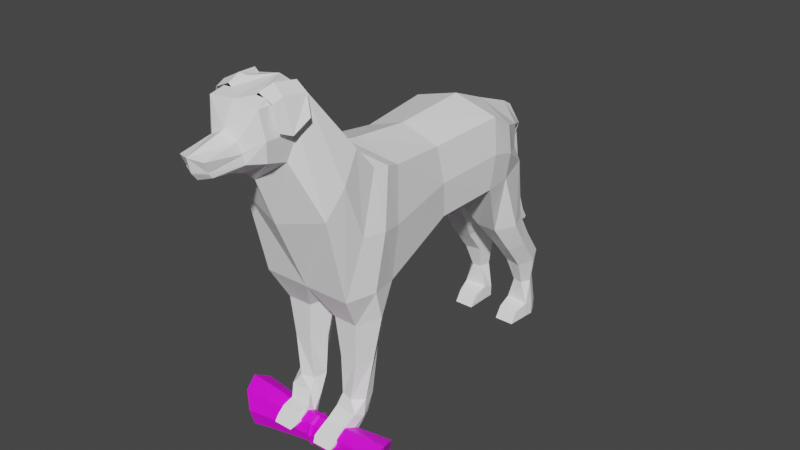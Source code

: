# Source: Dog.blend  (saved by Blender 3.4.6; exported with 4.5.12 LTS)
import bpy
from mathutils import Matrix  # noqa: F401  (used for matrix-valued properties, if any)

bpy.ops.wm.read_factory_settings(use_empty=True)
scene = bpy.context.scene
scene.name = 'Scene'

# ---- collections
col_collection = bpy.data.collections.new('Collection'); scene.collection.children.link(col_collection)

# ---- images (referenced by path relative to the original .blend; pixels are not part of the script)
import os
ASSET_DIR = os.environ.get("B2B_ASSET_DIR", "")  # directory of the original .blend (textures are referenced by path, not embedded)
HERE = os.path.dirname(os.path.abspath(__file__))  # packed textures are extracted next to this script under _unpacked/

def load_image(name, relpath, width, height, colorspace="sRGB"):
    """Load a texture the original file referenced (path relative to the .blend, or extracted next to this script)."""
    p = next((c for c in (os.path.join(HERE, relpath), os.path.join(ASSET_DIR, relpath)) if relpath and os.path.exists(c)), "")
    if p:
        img = bpy.data.images.load(p, check_existing=True)
        img.name = name
    else:  # same state as the original file: an image datablock whose file is absent (Cycles renders it pink)
        img = bpy.data.images.new(name, width, height)
        img.source = "FILE"
        img.filepath = "//" + (relpath or name)
    img.colorspace_settings.name = colorspace
    return img
img_imphenziapalette01_png = load_image('ImphenziaPalette01.png', 'ImphenziaPalette01.png', 1024, 1024, 'sRGB')

# ---- materials (node trees are filled in below, after node groups)
mat_material_001 = bpy.data.materials.new('Material.001')
mat_material_001.use_transparent_shadow = False
mat_material = bpy.data.materials.new('Material')
mat_material.use_transparent_shadow = False

# ---- node groups
ng_auto_smooth = bpy.data.node_groups.new('Auto Smooth', 'GeometryNodeTree')
_s = ng_auto_smooth.interface.new_socket(name='Geometry', in_out='OUTPUT', socket_type='NodeSocketGeometry')
_s = ng_auto_smooth.interface.new_socket(name='Geometry', in_out='INPUT', socket_type='NodeSocketGeometry')
_s = ng_auto_smooth.interface.new_socket(name='Angle', in_out='INPUT', socket_type='NodeSocketFloat')
_s.subtype = 'ANGLE'
_s.min_value = 0.0
_s.max_value = 3.142
ng_auto_smooth.is_modifier = True
_N = ng_auto_smooth.nodes; _L = ng_auto_smooth.links
n0 = _N.new('NodeGroupOutput'); n0.name = 'Group Output'; n0.location = (480, -100)
n1 = _N.new('NodeGroupInput'); n1.name = 'Group Input'; n1.location = (-420, -300)
n2 = _N.new('NodeGroupInput'); n2.name = 'Group Input.001'; n2.location = (-60, -100)
n3 = _N.new('GeometryNodeSetShadeSmooth'); n3.name = 'Set Shade Smooth'; n3.location = (120, -100)
n3.domain = 'EDGE'
n4 = _N.new('GeometryNodeSetShadeSmooth'); n4.name = 'Set Shade Smooth.001'; n4.location = (300, -100)
n5 = _N.new('GeometryNodeInputMeshEdgeAngle'); n5.name = 'Edge Angle'; n5.location = (-420, -220)
n6 = _N.new('GeometryNodeInputEdgeSmooth'); n6.name = 'Is Edge Smooth'; n6.location = (-60, -160)
n7 = _N.new('GeometryNodeInputShadeSmooth'); n7.name = 'Is Face Smooth'; n7.location = (-240, -340)
n8 = _N.new('FunctionNodeBooleanMath'); n8.name = 'Boolean Math'; n8.location = (-60, -220)
n9 = _N.new('FunctionNodeCompare'); n9.name = 'Compare'; n9.location = (-240, -180)
n9.operation = 'LESS_EQUAL'
_L.new(n5.outputs[0], n9.inputs[0])
_L.new(n4.outputs[0], n0.inputs[0])
_L.new(n1.outputs[1], n9.inputs[1])
_L.new(n9.outputs[0], n8.inputs[0])
_L.new(n7.outputs[0], n8.inputs[1])
_L.new(n2.outputs[0], n3.inputs[0])
_L.new(n6.outputs[0], n3.inputs[1])
_L.new(n3.outputs[0], n4.inputs[0])
_L.new(n8.outputs[0], n3.inputs[2])
n0.is_active_output = True

# ---- material node trees
mat_material_001.use_nodes = True; mat_material_001.node_tree.nodes.clear()
_N = mat_material_001.node_tree.nodes; _L = mat_material_001.node_tree.links
n0 = _N.new('ShaderNodeBsdfPrincipled'); n0.name = 'Principled BSDF'; n0.location = (10, 300)
n0.distribution = 'GGX'
n0.subsurface_method = 'RANDOM_WALK_SKIN'
n0.inputs[0].default_value = (1.0, 1.0, 1.0, 1.0)
n0.inputs[3].default_value = 1.45
n0.inputs[27].default_value = (0.0, 0.0, 0.0, 1.0)
n0.inputs[28].default_value = 1.0
n1 = _N.new('ShaderNodeOutputMaterial'); n1.name = 'Material Output'; n1.location = (300, 300)
_L.new(n0.outputs[0], n1.inputs[0])
n1.is_active_output = True
mat_material.use_nodes = True; mat_material.node_tree.nodes.clear()
_N = mat_material.node_tree.nodes; _L = mat_material.node_tree.links
n0 = _N.new('ShaderNodeBsdfPrincipled'); n0.name = 'Principled BSDF'; n0.location = (10, 300)
n0.distribution = 'GGX'
n0.subsurface_method = 'RANDOM_WALK_SKIN'
n0.inputs[3].default_value = 1.45
n0.inputs[27].default_value = (0.0, 0.0, 0.0, 1.0)
n0.inputs[28].default_value = 1.0
n1 = _N.new('ShaderNodeOutputMaterial'); n1.name = 'Material Output'; n1.location = (300, 300)
n2 = _N.new('ShaderNodeTexImage'); n2.name = 'Image Texture'; n2.location = (-405, 153)
n2.image = img_imphenziapalette01_png
n2.interpolation = 'Closest'
_L.new(n0.outputs[0], n1.inputs[0])
_L.new(n2.outputs[0], n0.inputs[0])
n1.is_active_output = True

# ---- world
world_world = bpy.data.worlds.new('World'); scene.world = world_world
world_world.use_nodes = True; world_world.node_tree.nodes.clear()
_N = world_world.node_tree.nodes; _L = world_world.node_tree.links
n0 = _N.new('ShaderNodeOutputWorld'); n0.name = 'World Output'; n0.location = (300, 300)
n1 = _N.new('ShaderNodeBackground'); n1.name = 'Background'; n1.location = (10, 300)
n1.inputs[0].default_value = (0.05088, 0.05088, 0.05088, 1.0)
_L.new(n1.outputs[0], n0.inputs[0])
n0.is_active_output = True
world_world.color = (0.05088, 0.05088, 0.05088)
world_world.use_sun_shadow = False
world_world.sun_shadow_jitter_overblur = 0.0

# ---- meshes
me_cube_002 = bpy.data.meshes.new('Cube.002')
me_cube_002.from_pydata([(0.4272, -0.4802, 1.423), (0.4272, -0.408, 2.426), (0.4272, 0.8582, 1.746), (0.4272, 0.8976, 2.425), (0.0, 0.8582, 1.599), (0.0, 0.8976, 2.544), (0.0, -0.4802, 1.276), (0.0, -0.408, 2.544), (0.368, 0.2756, 1.695), (0.368, 0.1654, 2.374), (0.0, 0.1654, 2.492), (0.0, 0.2756, 1.548), (0.2855, 1.526, 1.768), (0.2942, 1.412, 2.17), (0.0, 1.673, 1.621), (0.0, 1.648, 2.253), (0.4272, -1.038, 1.454), (0.4272, -0.6841, 2.493), (0.0, -1.038, 1.454), (0.0, -0.6841, 2.611), (0.4272, -1.23, 2.232), (0.4272, -0.8783, 2.716), (0.0, -1.335, 2.126), (0.0, -0.8783, 2.845), (0.2638, -1.434, 2.748), (0.1559, -1.26, 3.273), (0.0, -1.511, 2.559), (-0.0002705, -1.211, 3.295), (0.1507, -0.4808, 1.219), (0.3767, -0.4852, 1.218), (0.1428, -0.8656, 1.147), (0.3688, -0.8701, 1.146), (0.23, -0.6146, 0.382), (0.3514, -0.6503, 0.382), (0.1681, -0.825, 0.3821), (0.2895, -0.8607, 0.3821), (0.1345, -0.8407, 0.0418), (0.3205, -0.8407, 0.0418), (0.1186, -0.9537, 0.1818), (0.3205, -0.9537, 0.1818), (0.3387, -0.8455, 0.7671), (0.3413, -0.569, 0.7971), (0.1808, -0.5675, 0.7973), (0.1781, -0.844, 0.7673), (0.1541, -0.7311, 0.2288), (0.1541, -0.8931, 0.2782), (0.3625, -0.8931, 0.2782), (0.3625, -0.7311, 0.2288), (0.1345, -1.17, 0.04104), (0.3205, -1.17, 0.04104), (0.1345, -1.059, 0.1542), (0.3205, -1.059, 0.1542), (0.0, -0.5432, 2.566), (0.4555, -0.5554, 2.476), (0.4973, -0.7587, 1.453), (0.0, -0.7587, 1.377), (0.4858, -0.6799, 1.182), (0.03373, -0.6709, 1.183), (0.3812, -0.7734, 0.382), (0.1383, -0.7019, 0.3821), (0.333, -0.8999, 0.09455), (0.1079, -0.8999, 0.09455), (0.09917, -0.705, 0.7824), (0.4203, -0.708, 0.782), (0.3942, -0.8127, 0.2396), (0.1045, -0.8127, 0.2396), (0.333, -1.122, 0.08), (0.1079, -1.122, 0.08), (0.0, 1.273, 2.393), (0.0, 1.261, 1.61), (0.408, 1.143, 2.274), (0.408, 1.131, 1.757), (0.3184, 1.559, 0.6461), (0.1662, 1.578, 0.6525), (0.3524, 1.809, 0.7316), (0.2002, 1.827, 0.738), (0.1071, 1.712, 0.6984), (0.4115, 1.675, 0.6857), (0.3696, 1.652, 0.1854), (0.143, 1.666, 0.1854), (0.3327, 1.847, 0.147), (0.2124, 1.861, 0.147), (0.1387, 1.771, 0.147), (0.3794, 1.742, 0.147), (0.1673, 1.751, 0.4214), (0.2036, 1.667, 0.407), (0.223, 1.824, 0.4339), (0.2956, 1.656, 0.4051), (0.3512, 1.729, 0.4176), (0.3149, 1.813, 0.432), (0.2856, 1.168, 1.171), (0.4201, 1.321, 1.204), (0.3437, 1.509, 1.22), (0.0, 1.385, 1.172), (0.07479, 1.201, 1.155), (0.1329, 1.54, 1.204), (0.319, 1.37, 0.8883), (0.09637, 1.53, 0.939), (0.1951, 1.65, 0.9915), (0.4178, 1.487, 0.9408), (0.3558, 1.627, 0.9924), (0.1583, 1.391, 0.8874), (0.3696, 1.652, 0.0418), (0.143, 1.666, 0.0418), (0.3327, 1.847, 0.0418), (0.2124, 1.861, 0.0418), (0.1387, 1.771, 0.0418), (0.3794, 1.742, 0.0418), (0.3442, 1.522, 0.1405), (0.1539, 1.522, 0.1405), (0.3442, 1.45, 0.03261), (0.1539, 1.45, 0.03261), (0.263, -1.623, 2.798), (0.2082, -1.557, 3.249), (0.0, -1.606, 2.649), (0.0003159, -1.671, 3.233), (0.1685, -1.74, 2.802), (0.1295, -1.768, 2.971), (0.0, -1.734, 2.689), (0.0, -1.772, 3.035), (0.1177, -1.999, 2.779), (0.123, -2.069, 2.917), (0.0, -2.036, 2.744), (0.0, -2.116, 2.936), (0.4642, 0.8779, 2.086), (0.4642, -0.4441, 1.925), (0.4642, -1.054, 2.474), (0.4049, 0.2205, 2.035), (0.291, 1.42, 1.946), (0.0, 1.666, 1.931), (0.4642, -0.8613, 1.973), (0.3007, -1.343, 2.972), (0.5133, -0.6571, 1.964), (0.4449, 1.137, 2.016), (0.2857, -1.642, 2.975), (0.1612, -1.752, 2.887), (0.1098, -2.031, 2.825), (0.0, -2.087, 2.815), (0.2799, -1.252, 3.254), (0.2442, -1.661, 3.204), (0.1256, -1.408, 3.3), (0.1258, -1.561, 3.257), (0.3692, -1.463, 2.984), (0.3311, -1.564, 3.025), (0.3937, -1.309, 3.081), (0.2968, -1.475, 3.258), (0.1706, -1.441, 3.325), (0.283, -1.567, 3.225), (0.1498, -1.566, 3.283), (0.2113, -1.251, 3.306), (0.3311, -1.273, 3.245), (0.1117, -1.733, 2.871), (0.113, -2.031, 2.82), (0.1571, -1.75, 2.881), (0.0, -1.783, 2.859), (0.0, -2.083, 2.806), (0.0, 1.748, 2.193), (0.1245, 1.727, 2.04), (0.06683, 1.658, 1.897), (0.0, 1.654, 1.888), (0.0, 1.997, 1.051), (0.06133, 1.975, 1.024), (0.06149, 1.905, 0.9399), (0.0, 1.901, 0.9345), (0.06561, 1.896, 1.227), (0.0, 1.935, 1.255), (0.0, 1.767, 1.136), (0.06584, 1.775, 1.141), (0.0, 1.791, 2.101), (0.06672, 1.683, 1.803), (0.06648, 1.782, 1.923), (0.0, 1.677, 1.796), (0.0, 2.059, 0.9248), (0.05055, 2.052, 0.9167), (0.0506, 2.031, 0.8915), (0.0, 2.03, 0.8899)], [], [(100, 99, 77, 74), (127, 9, 1, 125), (11, 8, 0, 6), (53, 52, 19, 17), (9, 10, 7, 1), (3, 5, 10, 9), (4, 2, 8, 11), (124, 3, 9, 127), (15, 13, 157, 156), (68, 70, 13, 15), (54, 16, 31, 56), (18, 16, 20, 22), (133, 71, 12, 128), (132, 53, 17, 130), (21, 23, 27, 138), (17, 19, 23, 21), (130, 17, 21, 126), (150, 145, 142, 144), (22, 20, 24, 26), (126, 21, 138, 131), (63, 40, 35, 58), (55, 6, 28, 57), (16, 18, 30, 31), (6, 0, 29, 28), (65, 44, 36, 61), (42, 41, 33, 32), (62, 42, 32, 59), (40, 43, 34, 35), (60, 39, 51, 66), (46, 45, 38, 39), (64, 46, 39, 60), (44, 47, 37, 36), (31, 30, 43, 40), (57, 28, 42, 62), (28, 29, 41, 42), (56, 31, 40, 63), (32, 33, 47, 44), (58, 35, 46, 64), (35, 34, 45, 46), (59, 32, 44, 65), (67, 66, 51, 50), (36, 37, 49, 48), (61, 36, 48, 67), (39, 38, 50, 51), (38, 61, 67, 50), (48, 49, 66, 67), (34, 59, 65, 45), (33, 58, 64, 47), (29, 56, 63, 41), (30, 57, 62, 43), (47, 64, 60, 37), (37, 60, 66, 49), (43, 62, 59, 34), (45, 65, 61, 38), (18, 55, 57, 30), (41, 63, 58, 33), (125, 1, 53, 132), (0, 54, 56, 29), (1, 7, 52, 53), (124, 2, 71, 133), (5, 3, 70, 68), (99, 96, 72, 77), (84, 86, 81, 82), (85, 84, 82, 79), (101, 97, 76, 73), (96, 101, 73, 72), (97, 98, 75, 76), (98, 100, 74, 75), (102, 78, 108, 110), (82, 81, 105, 106), (87, 85, 79, 78), (88, 87, 78, 83), (89, 88, 83, 80), (86, 89, 80, 81), (75, 74, 89, 86), (74, 77, 88, 89), (77, 72, 87, 88), (72, 73, 85, 87), (73, 76, 84, 85), (76, 75, 86, 84), (14, 12, 92, 95), (69, 14, 95, 93), (2, 4, 94, 90), (4, 69, 93, 94), (71, 2, 90, 91), (12, 71, 91, 92), (95, 92, 100, 98), (93, 95, 98, 97), (90, 94, 101, 96), (94, 93, 97, 101), (91, 90, 96, 99), (92, 91, 99, 100), (106, 105, 104, 107), (103, 106, 107, 102), (83, 78, 102, 107), (80, 83, 107, 104), (81, 80, 104, 105), (79, 82, 106, 103), (108, 109, 111, 110), (78, 79, 109, 108), (79, 103, 111, 109), (103, 102, 110, 111), (139, 115, 119, 117), (131, 138, 139, 134), (26, 24, 112, 114), (117, 119, 123, 121), (134, 139, 117, 135), (114, 112, 116, 118), (136, 121, 123, 137), (135, 117, 121, 136), (118, 116, 120, 122), (116, 153, 152, 120), (120, 152, 155, 122), (112, 134, 135, 153, 116), (24, 131, 134, 112), (3, 124, 133, 70), (0, 125, 132, 54), (20, 126, 131, 24), (16, 130, 126, 20), (54, 132, 130, 16), (70, 133, 128, 13), (14, 129, 128, 12), (2, 124, 127, 8), (8, 127, 125, 0), (140, 25, 138, 27), (113, 141, 115, 139), (141, 140, 27, 115), (25, 113, 139, 138), (140, 141, 148, 146), (25, 140, 146, 149), (146, 148, 147, 145), (149, 146, 145, 150), (145, 147, 143, 142), (152, 153, 151), (151, 153, 135, 136), (155, 152, 151, 154), (154, 151, 136, 137), (165, 164, 161, 160), (13, 128, 158, 157), (128, 129, 159, 158), (162, 163, 175, 174), (167, 166, 163, 162), (164, 167, 162, 161), (170, 169, 167, 164), (169, 171, 166, 167), (168, 170, 164, 165), (156, 157, 170, 168), (158, 159, 171, 169), (157, 158, 169, 170), (175, 172, 173, 174), (161, 162, 174, 173), (160, 161, 173, 172)])
_uv = me_cube_002.uv_layers.new(name='UVMap')
_uv.uv.foreach_set('vector', [0.375, 0.5, 0.375, 0.5, 0.375, 0.5, 0.375, 0.5, 0.5, 0.625, 0.625, 0.625, 0.625, 0.75, 0.5, 0.75, 0.25, 0.625, 0.375, 0.625, 0.375, 0.75, 0.25, 0.75, 0.625, 0.75, 0.75, 0.75, 0.75, 0.75, 0.625, 0.75, 0.625, 0.625, 0.75, 0.625, 0.75, 0.75, 0.625, 0.75, 0.625, 0.5, 0.75, 0.5, 0.75, 0.625, 0.625, 0.625, 0.25, 0.5, 0.375, 0.5, 0.375, 0.625, 0.25, 0.625, 0.5, 0.5, 0.625, 0.5, 0.625, 0.625, 0.5, 0.625, 0.625, 0.375, 0.625, 0.5, 0.625, 0.5, 0.625, 0.375, 0.6875, 0.4375, 0.625, 0.5, 0.625, 0.5, 0.625, 0.375, 0.375, 0.75, 0.375, 0.75, 0.375, 0.75, 0.375, 0.75, 0.25, 0.75, 0.375, 0.75, 0.375, 0.75, 0.25, 0.75, 0.5, 0.5, 0.375, 0.5, 0.375, 0.5, 0.5, 0.5, 0.5, 0.75, 0.625, 0.75, 0.625, 0.75, 0.5, 0.75, 0.625, 0.75, 0.75, 0.75, 0.75, 0.75, 0.625, 0.75, 0.625, 0.75, 0.75, 0.75, 0.75, 0.75, 0.625, 0.75, 0.5, 0.75, 0.625, 0.75, 0.625, 0.75, 0.5, 0.75, 0.6564, 0.75, 0.7185, 0.75, 0.7185, 0.75, 0.6564, 0.75, 0.25, 0.75, 0.375, 0.75, 0.375, 0.75, 0.25, 0.75, 0.5, 0.75, 0.625, 0.75, 0.625, 0.75, 0.5, 0.75, 0.375, 0.75, 0.375, 0.75, 0.375, 0.75, 0.375, 0.75, 0.0, 0.0, 0.0, 0.0, 0.0, 0.0, 0.0, 0.0, 0.375, 0.75, 0.25, 0.75, 0.25, 0.75, 0.375, 0.75, 0.25, 0.75, 0.375, 0.75, 0.375, 0.75, 0.25, 0.75, 0.0, 0.0, 0.0, 0.0, 0.0, 0.0, 0.0, 0.0, 0.25, 0.75, 0.375, 0.75, 0.375, 0.75, 0.25, 0.75, 0.0, 0.0, 0.0, 0.0, 0.0, 0.0, 0.0, 0.0, 0.375, 0.75, 0.25, 0.75, 0.25, 0.75, 0.375, 0.75, 0.375, 0.75, 0.375, 0.75, 0.375, 0.75, 0.375, 0.75, 0.375, 0.75, 0.25, 0.75, 0.25, 0.75, 0.375, 0.75, 0.375, 0.75, 0.375, 0.75, 0.375, 0.75, 0.375, 0.75, 0.25, 0.75, 0.375, 0.75, 0.375, 0.75, 0.25, 0.75, 0.375, 0.75, 0.25, 0.75, 0.25, 0.75, 0.375, 0.75, 0.0, 0.0, 0.0, 0.0, 0.0, 0.0, 0.0, 0.0, 0.25, 0.75, 0.375, 0.75, 0.375, 0.75, 0.25, 0.75, 0.375, 0.75, 0.375, 0.75, 0.375, 0.75, 0.375, 0.75, 0.25, 0.75, 0.375, 0.75, 0.375, 0.75, 0.25, 0.75, 0.375, 0.75, 0.375, 0.75, 0.375, 0.75, 0.375, 0.75, 0.375, 0.75, 0.25, 0.75, 0.25, 0.75, 0.375, 0.75, 0.0, 0.0, 0.0, 0.0, 0.0, 0.0, 0.0, 0.0, 0.25, 0.75, 0.375, 0.75, 0.375, 0.75, 0.25, 0.75, 0.25, 0.75, 0.375, 0.75, 0.375, 0.75, 0.25, 0.75, 0.0, 0.0, 0.0, 0.0, 0.0, 0.0, 0.0, 0.0, 0.375, 0.75, 0.25, 0.75, 0.25, 0.75, 0.375, 0.75, 0.0, 0.0, 0.0, 0.0, 0.0, 0.0, 0.0, 0.0, 0.25, 0.75, 0.375, 0.75, 0.375, 0.75, 0.25, 0.75, 0.0, 0.0, 0.0, 0.0, 0.0, 0.0, 0.0, 0.0, 0.375, 0.75, 0.375, 0.75, 0.375, 0.75, 0.375, 0.75, 0.375, 0.75, 0.375, 0.75, 0.375, 0.75, 0.375, 0.75, 0.0, 0.0, 0.0, 0.0, 0.0, 0.0, 0.0, 0.0, 0.375, 0.75, 0.375, 0.75, 0.375, 0.75, 0.375, 0.75, 0.375, 0.75, 0.375, 0.75, 0.375, 0.75, 0.375, 0.75, 0.0, 0.0, 0.0, 0.0, 0.0, 0.0, 0.0, 0.0, 0.0, 0.0, 0.0, 0.0, 0.0, 0.0, 0.0, 0.0, 0.0, 0.0, 0.0, 0.0, 0.0, 0.0, 0.0, 0.0, 0.375, 0.75, 0.375, 0.75, 0.375, 0.75, 0.375, 0.75, 0.5, 0.75, 0.625, 0.75, 0.625, 0.75, 0.5, 0.75, 0.375, 0.75, 0.375, 0.75, 0.375, 0.75, 0.375, 0.75, 0.625, 0.75, 0.75, 0.75, 0.75, 0.75, 0.625, 0.75, 0.5, 0.5, 0.375, 0.5, 0.375, 0.5, 0.5, 0.5, 0.75, 0.5, 0.625, 0.5, 0.625, 0.5, 0.6875, 0.4375, 0.375, 0.5, 0.375, 0.5, 0.375, 0.5, 0.375, 0.5, 0.0, 0.0, 0.0, 0.0, 0.0, 0.0, 0.0, 0.0, 0.0, 0.0, 0.0, 0.0, 0.0, 0.0, 0.0, 0.0, 0.0, 0.0, 0.0, 0.0, 0.0, 0.0, 0.0, 0.0, 0.375, 0.5, 0.25, 0.5, 0.25, 0.5, 0.375, 0.5, 0.0, 0.0, 0.0, 0.0, 0.0, 0.0, 0.0, 0.0, 0.375, 0.375, 0.375, 0.5, 0.375, 0.5, 0.375, 0.375, 0.375, 0.5, 0.375, 0.5, 0.375, 0.5, 0.375, 0.5, 0.0, 0.0, 0.0, 0.0, 0.0, 0.0, 0.0, 0.0, 0.375, 0.5, 0.25, 0.5, 0.25, 0.5, 0.375, 0.5, 0.375, 0.5, 0.375, 0.5, 0.375, 0.5, 0.375, 0.5, 0.375, 0.5, 0.375, 0.5, 0.375, 0.5, 0.375, 0.5, 0.375, 0.375, 0.375, 0.5, 0.375, 0.5, 0.375, 0.375, 0.375, 0.375, 0.375, 0.5, 0.375, 0.5, 0.375, 0.375, 0.375, 0.5, 0.375, 0.5, 0.375, 0.5, 0.375, 0.5, 0.375, 0.5, 0.375, 0.5, 0.375, 0.5, 0.375, 0.5, 0.375, 0.5, 0.25, 0.5, 0.25, 0.5, 0.375, 0.5, 0.0, 0.0, 0.0, 0.0, 0.0, 0.0, 0.0, 0.0, 0.0, 0.0, 0.0, 0.0, 0.0, 0.0, 0.0, 0.0, 0.375, 0.375, 0.375, 0.5, 0.375, 0.5, 0.375, 0.375, 0.0, 0.0, 0.0, 0.0, 0.0, 0.0, 0.0, 0.0, 0.375, 0.5, 0.25, 0.5, 0.25, 0.5, 0.375, 0.5, 0.0, 0.0, 0.0, 0.0, 0.0, 0.0, 0.0, 0.0, 0.375, 0.5, 0.375, 0.5, 0.375, 0.5, 0.375, 0.5, 0.375, 0.5, 0.375, 0.5, 0.375, 0.5, 0.375, 0.5, 0.375, 0.375, 0.375, 0.5, 0.375, 0.5, 0.375, 0.375, 0.0, 0.0, 0.0, 0.0, 0.0, 0.0, 0.0, 0.0, 0.375, 0.5, 0.25, 0.5, 0.25, 0.5, 0.375, 0.5, 0.0, 0.0, 0.0, 0.0, 0.0, 0.0, 0.0, 0.0, 0.375, 0.5, 0.375, 0.5, 0.375, 0.5, 0.375, 0.5, 0.375, 0.5, 0.375, 0.5, 0.375, 0.5, 0.375, 0.5, 0.3125, 0.4375, 0.375, 0.375, 0.375, 0.5, 0.375, 0.5, 0.25, 0.5, 0.3125, 0.4375, 0.375, 0.5, 0.375, 0.5, 0.375, 0.5, 0.375, 0.5, 0.375, 0.5, 0.375, 0.5, 0.375, 0.5, 0.375, 0.5, 0.375, 0.5, 0.375, 0.5, 0.375, 0.375, 0.375, 0.5, 0.375, 0.5, 0.375, 0.375, 0.0, 0.0, 0.0, 0.0, 0.0, 0.0, 0.0, 0.0, 0.375, 0.5, 0.25, 0.5, 0.25, 0.5, 0.375, 0.5, 0.375, 0.5, 0.25, 0.5, 0.25, 0.5, 0.375, 0.5, 0.0, 0.0, 0.0, 0.0, 0.0, 0.0, 0.0, 0.0, 0.25, 0.5, 0.375, 0.5, 0.375, 0.5, 0.25, 0.5, 0.625, 0.75, 0.75, 0.75, 0.75, 0.75, 0.625, 0.75, 0.5, 0.75, 0.625, 0.75, 0.625, 0.75, 0.5, 0.75, 0.25, 0.75, 0.375, 0.75, 0.375, 0.75, 0.25, 0.75, 0.625, 0.75, 0.75, 0.75, 0.75, 0.75, 0.625, 0.75, 0.5, 0.75, 0.625, 0.75, 0.625, 0.75, 0.5, 0.75, 0.25, 0.75, 0.375, 0.75, 0.375, 0.75, 0.25, 0.75, 0.5, 0.75, 0.625, 0.75, 0.625, 0.875, 0.5, 0.875, 0.5, 0.75, 0.625, 0.75, 0.625, 0.75, 0.5, 0.75, 0.25, 0.75, 0.375, 0.75, 0.375, 0.75, 0.25, 0.75, 0.375, 0.75, 0.4616, 0.75, 0.4503, 0.75, 0.375, 0.75, 0.375, 0.75, 0.4503, 0.75, 0.4571, 0.875, 0.375, 0.875, 0.375, 0.75, 0.5, 0.75, 0.5, 0.75, 0.4616, 0.75, 0.375, 0.75, 0.375, 0.75, 0.5, 0.75, 0.5, 0.75, 0.375, 0.75, 0.625, 0.5, 0.5, 0.5, 0.5, 0.5, 0.625, 0.5, 0.375, 0.75, 0.5, 0.75, 0.5, 0.75, 0.375, 0.75, 0.375, 0.75, 0.5, 0.75, 0.5, 0.75, 0.375, 0.75, 0.375, 0.75, 0.5, 0.75, 0.5, 0.75, 0.375, 0.75, 0.375, 0.75, 0.5, 0.75, 0.5, 0.75, 0.375, 0.75, 0.625, 0.5, 0.5, 0.5, 0.5, 0.5, 0.625, 0.5, 0.375, 0.375, 0.5, 0.375, 0.5, 0.5, 0.375, 0.5, 0.375, 0.5, 0.5, 0.5, 0.5, 0.625, 0.375, 0.625, 0.375, 0.625, 0.5, 0.625, 0.5, 0.75, 0.375, 0.75, 0.7185, 0.75, 0.6564, 0.75, 0.625, 0.75, 0.75, 0.75, 0.6593, 0.75, 0.7157, 0.75, 0.75, 0.75, 0.625, 0.75, 0.7157, 0.75, 0.7185, 0.75, 0.75, 0.75, 0.75, 0.75, 0.6564, 0.75, 0.6593, 0.75, 0.625, 0.75, 0.625, 0.75, 0.7185, 0.75, 0.7157, 0.75, 0.7157, 0.75, 0.7185, 0.75, 0.6564, 0.75, 0.7185, 0.75, 0.7185, 0.75, 0.6564, 0.75, 0.7185, 0.75, 0.7157, 0.75, 0.7157, 0.75, 0.7185, 0.75, 0.6564, 0.75, 0.7185, 0.75, 0.7185, 0.75, 0.6564, 0.75, 0.7185, 0.75, 0.7157, 0.75, 0.7157, 0.75, 0.7185, 0.75, 0.4503, 0.75, 0.4616, 0.75, 0.4706, 0.75, 0.4706, 0.75, 0.4616, 0.75, 0.5, 0.75, 0.5, 0.75, 0.4571, 0.875, 0.4503, 0.75, 0.4706, 0.75, 0.4736, 0.875, 0.4736, 0.875, 0.4706, 0.75, 0.5, 0.75, 0.5, 0.875, 0.625, 0.375, 0.625, 0.5, 0.625, 0.5, 0.625, 0.375, 0.625, 0.5, 0.5, 0.5, 0.5, 0.5, 0.625, 0.5, 0.5, 0.5, 0.5, 0.375, 0.5, 0.375, 0.5, 0.5, 0.5, 0.5, 0.5, 0.375, 0.5, 0.375, 0.5, 0.5, 0.5, 0.5, 0.5, 0.375, 0.5, 0.375, 0.5, 0.5, 0.625, 0.5, 0.5, 0.5, 0.5, 0.5, 0.625, 0.5, 0.625, 0.5, 0.5, 0.5, 0.5, 0.5, 0.625, 0.5, 0.5, 0.5, 0.5, 0.375, 0.5, 0.375, 0.5, 0.5, 0.625, 0.375, 0.625, 0.5, 0.625, 0.5, 0.625, 0.375, 0.625, 0.375, 0.625, 0.5, 0.625, 0.5, 0.625, 0.375, 0.5, 0.5, 0.5, 0.375, 0.5, 0.375, 0.5, 0.5, 0.625, 0.5, 0.5, 0.5, 0.5, 0.5, 0.625, 0.5, 0.5, 0.375, 0.625, 0.375, 0.625, 0.5, 0.5, 0.5, 0.625, 0.5, 0.5, 0.5, 0.5, 0.5, 0.625, 0.5, 0.625, 0.375, 0.625, 0.5, 0.625, 0.5, 0.625, 0.375])
me_cube_002.materials.append(mat_material_001)
me_cube_002.update()
me_cylinder_003 = bpy.data.meshes.new('Cylinder.003')
me_cylinder_003.from_pydata([(-0.1365, 1.951, 1.947), (1.549, 1.641, 1.92), (2.386, 0.2779, 1.954), (1.877, -1.248, 1.92), (0.3096, -1.926, 1.947), (-1.355, -1.619, 2.158), (-2.207, -0.2987, 2.308), (-1.719, 1.232, 2.158), (-0.9859, -0.8377, 0.08469), (-1.393, -0.006849, 0.08906), (1.119, 0.9767, 3.298e-08), (1.357, 0.006457, 0.07546), (1.057, 0.9255, 3.298e-08), (1.057, -0.9248, 3.298e-08), (-0.01818, -1.349, 3.298e-08), (0.9508, 0.8379, 0.07527), (-0.02304, 1.155, 0.07771), (-0.08895, 1.664, 1.326), (2.02, 0.1658, 1.371), (-0.01249, -1.154, 0.07771), (-0.9942, 0.8287, 0.08469), (1.348, 1.336, 1.334), (-0.06474, 1.418, 0.7479), (1.119, -0.976, 3.298e-08), (1.59, 0.0003522, 3.298e-08), (1.502, 0.0003522, 3.298e-08), (-0.01818, -1.276, 3.298e-08), (0.9582, -0.8286, 0.07527), (1.135, 1.082, 0.6969), (1.545, -1.109, 1.356), (1.208, -0.9789, 0.6727), (1.665, 0.06928, 0.6757), (-1.093, -0.9248, 3.298e-08), (-1.155, -0.976, 3.298e-08), (-1.538, 0.0003522, 3.298e-08), (-1.626, 0.0003522, 3.298e-08), (-1.093, 0.9255, 3.298e-08), (-1.155, 0.9767, 3.298e-08), (-0.01818, 1.35, 3.298e-08), (-0.01818, 1.276, 3.298e-08), (0.1786, -1.664, 1.356), (0.04292, -1.411, 0.7146), (-1.276, -1.33, 1.445), (-1.135, -1.086, 0.8047), (-1.979, -0.1641, 1.504), (-1.659, -0.0906, 0.865), (-1.486, 1.106, 1.422), (-1.224, 0.9684, 0.8288), (0.1323, 1.949, -1.947), (1.757, 1.414, -1.92), (2.402, -0.05552, -1.954), (1.69, -1.493, -1.92), (0.04216, -1.953, -1.947), (-1.583, -1.401, -2.158), (-2.227, 0.05136, -2.308), (-1.516, 1.472, -2.158), (-0.9942, -0.828, -0.08469), (-1.393, 0.007553, -0.08906), (1.357, -0.005753, -0.07546), (0.9582, 0.8293, -0.07527), (-0.01249, 1.154, -0.07771), (0.07928, 1.663, -1.326), (2.026, -0.0461, -1.371), (-0.02304, -1.154, -0.07771), (-0.9859, 0.8384, -0.08469), (1.476, 1.191, -1.334), (0.03037, 1.418, -0.7479), (0.9508, -0.8372, -0.07527), (1.202, 1.006, -0.6969), (1.423, -1.264, -1.356), (1.145, -1.054, -0.6727), (1.666, -0.03656, -0.6757), (0.00672, -1.675, -1.356), (-0.04905, -1.412, -0.7146), (-1.412, -1.187, -1.445), (-1.209, -1.004, -0.8047), (-1.985, 0.05522, -1.504), (-1.661, 0.0309, -0.865), (-1.359, 1.256, -1.422), (-1.151, 1.052, -0.8288)], [], [(17, 0, 1, 21), (21, 1, 2, 18), (18, 2, 3, 29), (29, 3, 4, 40), (40, 4, 5, 42), (42, 5, 6, 44), (1, 0, 7, 6, 5, 4, 3, 2), (44, 6, 7, 46), (46, 7, 0, 17), (8, 9, 34, 32), (9, 20, 36, 34), (20, 16, 39, 36), (16, 15, 12, 39), (15, 11, 25, 12), (11, 27, 13, 25), (27, 19, 26, 13), (19, 8, 32, 26), (37, 36, 39, 38), (35, 34, 36, 37), (33, 32, 34, 35), (14, 26, 32, 33), (23, 13, 26, 14), (24, 25, 13, 23), (10, 12, 25, 24), (38, 39, 12, 10), (20, 47, 22, 16), (47, 46, 17, 22), (9, 45, 47, 20), (45, 44, 46, 47), (8, 43, 45, 9), (43, 42, 44, 45), (19, 41, 43, 8), (41, 40, 42, 43), (27, 30, 41, 19), (30, 29, 40, 41), (11, 31, 30, 27), (31, 18, 29, 30), (15, 28, 31, 11), (28, 21, 18, 31), (16, 22, 28, 15), (22, 17, 21, 28), (61, 65, 49, 48), (65, 62, 50, 49), (62, 69, 51, 50), (69, 72, 52, 51), (72, 74, 53, 52), (74, 76, 54, 53), (49, 50, 51, 52, 53, 54, 55, 48), (76, 78, 55, 54), (78, 61, 48, 55), (56, 32, 34, 57), (57, 34, 36, 64), (64, 36, 39, 60), (60, 39, 12, 59), (59, 12, 25, 58), (58, 25, 13, 67), (67, 13, 26, 63), (63, 26, 32, 56), (64, 60, 66, 79), (79, 66, 61, 78), (57, 64, 79, 77), (77, 79, 78, 76), (56, 57, 77, 75), (75, 77, 76, 74), (63, 56, 75, 73), (73, 75, 74, 72), (67, 63, 73, 70), (70, 73, 72, 69), (58, 67, 70, 71), (71, 70, 69, 62), (59, 58, 71, 68), (68, 71, 62, 65), (60, 59, 68, 66), (66, 68, 65, 61)])
_uv = me_cylinder_003.uv_layers.new(name='UVMap')
_uv.uv.foreach_set('vector', [0.08659, 0.9283, 0.08659, 0.9283, 0.08659, 0.9283, 0.08659, 0.9283, 0.08659, 0.9283, 0.08659, 0.9283, 0.08659, 0.9283, 0.08659, 0.9283, 0.08659, 0.9283, 0.08659, 0.9283, 0.08659, 0.9283, 0.08659, 0.9283, 0.08659, 0.9283, 0.08659, 0.9283, 0.08659, 0.9283, 0.08659, 0.9283, 0.08659, 0.9283, 0.08659, 0.9283, 0.08659, 0.9283, 0.08659, 0.9283, 0.08659, 0.9283, 0.08659, 0.9283, 0.08659, 0.9283, 0.08659, 0.9283, 0.08659, 0.9283, 0.08659, 0.9283, 0.08659, 0.9283, 0.08659, 0.9283, 0.08659, 0.9283, 0.08659, 0.9283, 0.08659, 0.9283, 0.08659, 0.9283, 0.08659, 0.9283, 0.08659, 0.9283, 0.08659, 0.9283, 0.08659, 0.9283, 0.08659, 0.9283, 0.08659, 0.9283, 0.08659, 0.9283, 0.08659, 0.9283, 0.9479, 0.9283, 0.9479, 0.9283, 0.9479, 0.9283, 0.9479, 0.9283, 0.9479, 0.9283, 0.9479, 0.9283, 0.9479, 0.9283, 0.9479, 0.9283, 0.9479, 0.9283, 0.9479, 0.9283, 0.9479, 0.9283, 0.9479, 0.9283, 0.9479, 0.9283, 0.9479, 0.9283, 0.9479, 0.9283, 0.9479, 0.9283, 0.9479, 0.9283, 0.9479, 0.9283, 0.9479, 0.9283, 0.9479, 0.9283, 0.9479, 0.9283, 0.9479, 0.9283, 0.9479, 0.9283, 0.9479, 0.9283, 0.9479, 0.9283, 0.9479, 0.9283, 0.9479, 0.9283, 0.9479, 0.9283, 0.9479, 0.9283, 0.9479, 0.9283, 0.9479, 0.9283, 0.9479, 0.9283, 0.9479, 0.9283, 0.9479, 0.9283, 0.9479, 0.9283, 0.9479, 0.9283, 0.9479, 0.9283, 0.9479, 0.9283, 0.9479, 0.9283, 0.9479, 0.9283, 0.9479, 0.9283, 0.9479, 0.9283, 0.9479, 0.9283, 0.9479, 0.9283, 0.9479, 0.9283, 0.9479, 0.9283, 0.9479, 0.9283, 0.9479, 0.9283, 0.9479, 0.9283, 0.9479, 0.9283, 0.9479, 0.9283, 0.9479, 0.9283, 0.9479, 0.9283, 0.9479, 0.9283, 0.9479, 0.9283, 0.9479, 0.9283, 0.9479, 0.9283, 0.9479, 0.9283, 0.9479, 0.9283, 0.9479, 0.9283, 0.9479, 0.9283, 0.9479, 0.9283, 0.9479, 0.9283, 0.9479, 0.9283, 0.08659, 0.9283, 0.08659, 0.9283, 0.08659, 0.9283, 0.08659, 0.9283, 0.08659, 0.9283, 0.08659, 0.9283, 0.08659, 0.9283, 0.08659, 0.9283, 0.08659, 0.9283, 0.08659, 0.9283, 0.08659, 0.9283, 0.08659, 0.9283, 0.08659, 0.9283, 0.08659, 0.9283, 0.08659, 0.9283, 0.08659, 0.9283, 0.08659, 0.9283, 0.08659, 0.9283, 0.08659, 0.9283, 0.08659, 0.9283, 0.08659, 0.9283, 0.08659, 0.9283, 0.08659, 0.9283, 0.08659, 0.9283, 0.08659, 0.9283, 0.08659, 0.9283, 0.08659, 0.9283, 0.08659, 0.9283, 0.08659, 0.9283, 0.08659, 0.9283, 0.08659, 0.9283, 0.08659, 0.9283, 0.08659, 0.9283, 0.08659, 0.9283, 0.08659, 0.9283, 0.08659, 0.9283, 0.08659, 0.9283, 0.08659, 0.9283, 0.08659, 0.9283, 0.08659, 0.9283, 0.08659, 0.9283, 0.08659, 0.9283, 0.08659, 0.9283, 0.08659, 0.9283, 0.08659, 0.9283, 0.08659, 0.9283, 0.08659, 0.9283, 0.08659, 0.9283, 0.08659, 0.9283, 0.08659, 0.9283, 0.08659, 0.9283, 0.08659, 0.9283, 0.08659, 0.9283, 0.08659, 0.9283, 0.08659, 0.9283, 0.08659, 0.9283, 0.08659, 0.9283, 0.08659, 0.9283, 0.08659, 0.9283, 0.08659, 0.9283, 0.08659, 0.9283, 0.08659, 0.9283, 0.08659, 0.9283, 0.08659, 0.9283, 0.08659, 0.9283, 0.08659, 0.9283, 0.08659, 0.9283, 0.08659, 0.9283, 0.08659, 0.9283, 0.08659, 0.9283, 0.08659, 0.9283, 0.08659, 0.9283, 0.08659, 0.9283, 0.08659, 0.9283, 0.08659, 0.9283, 0.08659, 0.9283, 0.08659, 0.9283, 0.08659, 0.9283, 0.08659, 0.9283, 0.08659, 0.9283, 0.08659, 0.9283, 0.08659, 0.9283, 0.08659, 0.9283, 0.08659, 0.9283, 0.08659, 0.9283, 0.08659, 0.9283, 0.08659, 0.9283, 0.08659, 0.9283, 0.08659, 0.9283, 0.08659, 0.9283, 0.08659, 0.9283, 0.08659, 0.9283, 0.08659, 0.9283, 0.08659, 0.9283, 0.08659, 0.9283, 0.08659, 0.9283, 0.08659, 0.9283, 0.08659, 0.9283, 0.08659, 0.9283, 0.08659, 0.9283, 0.08659, 0.9283, 0.08659, 0.9283, 0.08659, 0.9283, 0.08659, 0.9283, 0.9479, 0.9283, 0.9479, 0.9283, 0.9479, 0.9283, 0.9479, 0.9283, 0.9479, 0.9283, 0.9479, 0.9283, 0.9479, 0.9283, 0.9479, 0.9283, 0.9479, 0.9283, 0.9479, 0.9283, 0.9479, 0.9283, 0.9479, 0.9283, 0.9479, 0.9283, 0.9479, 0.9283, 0.9479, 0.9283, 0.9479, 0.9283, 0.9479, 0.9283, 0.9479, 0.9283, 0.9479, 0.9283, 0.9479, 0.9283, 0.9479, 0.9283, 0.9479, 0.9283, 0.9479, 0.9283, 0.9479, 0.9283, 0.9479, 0.9283, 0.9479, 0.9283, 0.9479, 0.9283, 0.9479, 0.9283, 0.9479, 0.9283, 0.9479, 0.9283, 0.9479, 0.9283, 0.9479, 0.9283, 0.08659, 0.9283, 0.08659, 0.9283, 0.08659, 0.9283, 0.08659, 0.9283, 0.08659, 0.9283, 0.08659, 0.9283, 0.08659, 0.9283, 0.08659, 0.9283, 0.08659, 0.9283, 0.08659, 0.9283, 0.08659, 0.9283, 0.08659, 0.9283, 0.08659, 0.9283, 0.08659, 0.9283, 0.08659, 0.9283, 0.08659, 0.9283, 0.08659, 0.9283, 0.08659, 0.9283, 0.08659, 0.9283, 0.08659, 0.9283, 0.08659, 0.9283, 0.08659, 0.9283, 0.08659, 0.9283, 0.08659, 0.9283, 0.08659, 0.9283, 0.08659, 0.9283, 0.08659, 0.9283, 0.08659, 0.9283, 0.08659, 0.9283, 0.08659, 0.9283, 0.08659, 0.9283, 0.08659, 0.9283, 0.08659, 0.9283, 0.08659, 0.9283, 0.08659, 0.9283, 0.08659, 0.9283, 0.08659, 0.9283, 0.08659, 0.9283, 0.08659, 0.9283, 0.08659, 0.9283, 0.08659, 0.9283, 0.08659, 0.9283, 0.08659, 0.9283, 0.08659, 0.9283, 0.08659, 0.9283, 0.08659, 0.9283, 0.08659, 0.9283, 0.08659, 0.9283, 0.08659, 0.9283, 0.08659, 0.9283, 0.08659, 0.9283, 0.08659, 0.9283, 0.08659, 0.9283, 0.08659, 0.9283, 0.08659, 0.9283, 0.08659, 0.9283, 0.08659, 0.9283, 0.08659, 0.9283, 0.08659, 0.9283, 0.08659, 0.9283, 0.08659, 0.9283, 0.08659, 0.9283, 0.08659, 0.9283, 0.08659, 0.9283])
me_cylinder_003.materials.append(mat_material)
me_cylinder_003.update()
arm_armature_001 = bpy.data.armatures.new('Armature.001')  # bones are not reproduced

# ---- objects
ob_empty = bpy.data.objects.new('Empty', None)
ob_dog = bpy.data.objects.new('Dog', me_cube_002)
ob_armature = bpy.data.objects.new('Armature', arm_armature_001)
ob_newspaper = bpy.data.objects.new('Newspaper', me_cylinder_003)

# ---- transforms, parenting, visibility, modifiers, constraints
ob_empty.location = (-3.021, -6.892, 2.009)
ob_empty.rotation_euler = (1.571, -0.0, -1.571)
ob_empty.empty_display_type = 'IMAGE'
ob_empty.empty_display_size = 5.0
ob_empty.empty_image_offset = (-1.889, -0.5352)
ob_empty.use_empty_image_alpha = True
ob_empty.color = (1.0, 1.0, 1.0, 0.1732)
ob_dog.parent = ob_armature
ob_dog.location = (0.0, 0.9704, 0.0)
_vg = ob_dog.vertex_groups.new(name='Group')
_vg = ob_dog.vertex_groups.new(name='Root')
for _i, _w in zip([2, 3, 4, 5, 8, 9, 10, 11, 13, 15, 68, 69, 70, 71, 94, 124, 127, 128, 133], [0.1647, 0.7156, 0.5309, 0.6276, 0.02677, 0.07535, 0.1004, 0.07276, 0.1435, 0.04037, 0.2353, 0.0834, 0.6122, 0.04327, 0.03662, 0.6538, 0.05202, 0.08655, 0.5145]): _vg.add([_i], _w, 'REPLACE')
_vg = ob_dog.vertex_groups.new(name='Spine1')
for _i, _w in zip([0, 1, 2, 3, 4, 5, 6, 7, 8, 9, 10, 11, 17, 19, 52, 53, 68, 70, 124, 125, 127, 132, 133], [0.01097, 0.1476, 0.08273, 0.1115, 0.0892, 0.1353, 0.04645, 0.1728, 0.7996, 0.7672, 0.7049, 0.7439, 0.04101, 0.05715, 0.1067, 0.08294, 0.02479, 0.03611, 0.09951, 0.09586, 0.8323, 0.03227, 0.006469]): _vg.add([_i], _w, 'REPLACE')
_vg = ob_dog.vertex_groups.new(name='Spine2')
for _i, _w in zip([0, 1, 7, 8, 9, 10, 16, 17, 19, 21, 23, 52, 53, 54, 125, 126, 127, 130, 132], [0.03365, 0.4787, 0.3663, 0.00467, 0.07419, 0.07881, 0.005251, 0.1671, 0.1323, 0.052, 0.02196, 0.2363, 0.2856, 0.004551, 0.6486, 0.05169, 0.05047, 0.1752, 0.5226]): _vg.add([_i], _w, 'REPLACE')
_vg = ob_dog.vertex_groups.new(name='Neck')
for _i, _w in zip([1, 7, 9, 10, 16, 17, 18, 19, 20, 21, 22, 23, 24, 25, 26, 27, 52, 53, 54, 55, 112, 113, 114, 118, 125, 126, 130, 131, 132, 134, 138, 139, 140, 141, 142, 143, 144, 145, 146, 147, 148, 149, 150], [0.3031, 0.3945, 0.04645, 0.07351, 0.08427, 0.7013, 0.09528, 0.7345, 0.7533, 0.8177, 0.6589, 0.8011, 0.1045, 0.1215, 0.1603, 0.2107, 0.5908, 0.5569, 0.009264, 0.01717, 0.02202, 0.06021, 0.08003, 0.009466, 0.09154, 0.8274, 0.5498, 0.1184, 0.2494, 0.004932, 0.1094, 0.003116, 0.1008, 0.04701, 0.08922, 0.0866, 0.0941, 0.08607, 0.08732, 0.07925, 0.05794, 0.1113, 0.09881]): _vg.add([_i], _w, 'REPLACE')
_vg = ob_dog.vertex_groups.new(name='Head')
for _i, _w in zip([17, 19, 20, 21, 22, 23, 24, 25, 26, 27, 52, 53, 112, 113, 114, 115, 116, 117, 118, 119, 126, 130, 131, 134, 135, 138, 139, 140, 141, 142, 143, 144, 145, 146, 147, 148, 149, 150, 151, 153], [0.03365, 0.05143, 0.1051, 0.1078, 0.1581, 0.1264, 0.809, 0.6844, 0.6846, 0.6685, 0.01655, 0.002588, 0.6593, 0.5501, 0.6207, 0.4385, 0.1593, 0.181, 0.2454, 0.6055, 0.112, 0.003941, 0.7899, 0.65, 0.1092, 0.746, 0.4616, 0.6206, 0.5213, 0.6191, 0.6133, 0.6294, 0.6141, 0.6238, 0.5969, 0.546, 0.6649, 0.6394, 0.06431, 0.1011]): _vg.add([_i], _w, 'REPLACE')
_vg = ob_dog.vertex_groups.new(name='UpperJaw')
for _i, _w in zip([1, 17, 21, 23, 24, 25, 27, 53, 112, 113, 114, 115, 116, 117, 118, 119, 120, 121, 123, 131, 134, 135, 136, 137, 138, 139, 140, 141, 142, 143, 144, 145, 146, 147, 148, 149, 150, 151, 152, 153, 154, 155], [0.0, 0.0, 0.0, 0.0, 0.003831, 0.0004294, 0.0321, 0.0, 0.1107, 0.0004811, 0.02565, 2.149e-05, 0.2392, 0.2198, 0.06318, 0.1252, 0.05301, 0.9767, 0.9724, 0.03316, 1.611e-06, 0.6251, 0.9809, 0.9901, 0.001113, 3.347e-09, 1.868e-10, 0.008833, 0.04426, 2.377e-07, 0.004903, 0.000126, 7.303e-05, 0.0001259, 0.001529, 0.0006779, 0.002805, 0.6736, 0.07537, 0.6304, 0.9758, 0.1004]): _vg.add([_i], _w, 'REPLACE')
_vg = ob_dog.vertex_groups.new(name='LowerJaw')
for _i, _w in zip([9, 10, 17, 20, 21, 22, 24, 25, 26, 27, 53, 112, 113, 114, 115, 116, 117, 118, 119, 120, 122, 124, 126, 131, 133, 134, 135, 138, 139, 140, 141, 142, 143, 144, 145, 146, 147, 148, 149, 150, 151, 152, 153, 155], [0.0, 0.0, 0.0, 0.0, 0.0, 0.0, 0.001519, 1.473e-07, 0.07021, 7.875e-06, 0.0, 0.1892, 1.331e-05, 0.2439, 0.0006883, 0.5885, 0.07064, 0.6553, 0.04899, 0.9239, 0.9682, 0.0, 0.0, 7.168e-07, 0.0, 0.09532, 0.2129, 9.387e-10, 5.296e-05, 3.195e-05, 0.0002985, 0.06601, 0.04564, 7.33e-05, 7.996e-06, 0.0, 9.401e-05, 0.0001927, 5.393e-10, 2.018e-07, 0.2587, 0.914, 0.2375, 0.8994]): _vg.add([_i], _w, 'REPLACE')
_vg = ob_dog.vertex_groups.new(name='BackThigh.L')
for _i, _w in zip([2, 3, 4, 8, 11, 12, 13, 14, 68, 69, 70, 71, 72, 73, 74, 75, 76, 77, 90, 91, 92, 93, 94, 95, 96, 97, 98, 99, 100, 101, 124, 127, 128, 133], [0.7285, 0.05443, 0.3531, 0.0675, 0.0612, 0.6568, 0.07831, 0.4187, 0.006073, 0.8446, 0.09228, 0.9162, 0.05508, 0.07394, 0.05151, 0.05923, 0.07283, 0.04789, 0.9729, 0.9892, 0.9917, 0.9847, 0.9406, 0.9718, 0.9308, 0.9294, 0.955, 0.941, 0.9632, 0.9238, 0.1772, 5.583e-05, 0.2434, 0.2695]): _vg.add([_i], _w, 'REPLACE')
_vg = ob_dog.vertex_groups.new(name='BackCalf.L')
for _i, _w in zip([72, 73, 74, 75, 76, 77, 78, 79, 80, 81, 82, 83, 84, 85, 86, 87, 88, 89, 96, 97, 98, 99, 100, 101, 102, 103, 104, 105, 106, 107, 108, 109], [0.9443, 0.9253, 0.9482, 0.9404, 0.9268, 0.9505, 0.2326, 0.7794, 0.9007, 0.9135, 0.8704, 0.7621, 0.9913, 0.9884, 0.9931, 0.9873, 0.9861, 0.9931, 0.06708, 0.06984, 0.03728, 0.05815, 0.02287, 0.07217, 0.07368, 0.2024, 0.5168, 0.5693, 0.4963, 0.2227, 0.03773, 0.2031]): _vg.add([_i], _w, 'REPLACE')
_vg = ob_dog.vertex_groups.new(name='BackFoot.L')
for _i, _w in zip([78, 79, 80, 81, 82, 83, 102, 103, 104, 105, 106, 107, 108, 109, 110, 111], [0.7673, 0.2204, 0.09918, 0.08635, 0.1294, 0.2379, 0.9263, 0.7976, 0.4832, 0.4307, 0.5037, 0.7773, 0.9561, 0.7968, 0.9874, 0.9809]): _vg.add([_i], _w, 'REPLACE')
_vg = ob_dog.vertex_groups.new(name='FrontThigh.L')
for _i, _w in zip([0, 1, 6, 8, 11, 16, 17, 18, 20, 22, 26, 28, 29, 30, 31, 40, 41, 42, 43, 53, 54, 55, 56, 57, 62, 63, 125, 130, 132], [0.8971, 0.01583, 0.6634, 0.05358, 0.08413, 0.8687, 0.01255, 0.8478, 0.1031, 0.1432, 0.01407, 0.8623, 0.9601, 0.9176, 0.9147, 0.09179, 0.4842, 0.485, 0.08838, 0.01478, 0.9275, 0.882, 0.9356, 0.9178, 0.144, 0.1507, 0.1453, 0.2246, 0.1663]): _vg.add([_i], _w, 'REPLACE')
_vg = ob_dog.vertex_groups.new(name='FrontCalf.L')
for _i, _w in zip([28, 30, 31, 32, 33, 34, 35, 36, 37, 38, 39, 40, 41, 42, 43, 44, 45, 46, 47, 50, 51, 56, 57, 58, 59, 60, 61, 62, 63, 64, 65, 67], [0.007175, 0.06604, 0.07224, 0.9763, 0.978, 0.9839, 0.9881, 0.4609, 0.4647, 0.2365, 0.1373, 0.9066, 0.5156, 0.5142, 0.9097, 0.9364, 0.8237, 0.8341, 0.9433, 0.09485, 0.0005601, 0.05371, 0.05196, 0.9878, 0.9844, 0.1347, 0.2689, 0.8544, 0.8484, 0.8931, 0.8756, 0.05303]): _vg.add([_i], _w, 'REPLACE')
_vg = ob_dog.vertex_groups.new(name='FrontFoot.L')
for _i, _w in zip([36, 37, 38, 39, 44, 45, 46, 47, 48, 49, 50, 51, 60, 61, 64, 65, 66, 67], [0.539, 0.5353, 0.7634, 0.8626, 0.06193, 0.1758, 0.1657, 0.05467, 0.9768, 0.9983, 0.9051, 0.9747, 0.8653, 0.731, 0.1068, 0.1237, 0.9872, 0.9469]): _vg.add([_i], _w, 'REPLACE')
_vg = ob_dog.vertex_groups.new(name='Butt')
for _i, _w in zip([3, 5, 12, 13, 15, 68, 70, 124, 128, 133, 156, 157, 158, 168, 170], [0.09208, 0.1743, 0.1765, 0.6878, 0.7485, 0.6535, 0.2249, 0.04908, 0.506, 0.1543, 0.4748, 0.4547, 0.104, 0.06215, 0.04232]): _vg.add([_i], _w, 'REPLACE')
_vg = ob_dog.vertex_groups.new(name='UpperTail')
for _i, _w in zip([12, 13, 14, 15, 68, 69, 128, 129, 133, 156, 157, 158, 159, 168, 169, 170, 171], [0.09862, 0.07534, 0.26, 0.186, 0.02576, 0.0001806, 0.1529, 0.994, 0.01392, 0.5153, 0.5372, 0.8635, 0.9917, 0.9231, 0.9565, 0.9484, 0.9929]): _vg.add([_i], _w, 'REPLACE')
_vg = ob_dog.vertex_groups.new(name='LowerTail')
for _i, _w in zip([160, 161, 162, 163, 164, 165, 166, 167, 169, 172, 173, 174, 175], [0.9984, 0.9981, 0.9996, 0.9994, 0.9802, 0.9837, 0.9811, 0.9912, 0.02272, 0.9995, 0.9995, 0.9996, 0.9996]): _vg.add([_i], _w, 'REPLACE')
_vg = ob_dog.vertex_groups.new(name='BackThigh.R')
for _i, _w in zip([12, 14, 69], [0.05337, 0.299, 0.007562]): _vg.add([_i], _w, 'REPLACE')
_vg = ob_dog.vertex_groups.new(name='BackCalf.R')
_vg = ob_dog.vertex_groups.new(name='BackFoot.R')
_vg = ob_dog.vertex_groups.new(name='FrontThigh.R')
for _i, _w in zip([6, 28, 55], [0.2566, 0.08433, 0.02962]): _vg.add([_i], _w, 'REPLACE')
_vg = ob_dog.vertex_groups.new(name='FrontCalf.R')
_vg = ob_dog.vertex_groups.new(name='FrontFoot.R')
_m = ob_dog.modifiers.new('Mirror', 'MIRROR')
_m.use_clip = True
_m = ob_dog.modifiers.new('Armature', 'ARMATURE')
_m.object = ob_armature
_m = ob_dog.modifiers.new('Auto Smooth', 'NODES')
_m.node_group = ng_auto_smooth
_gi = [s.identifier for s in ng_auto_smooth.interface.items_tree if s.item_type == 'SOCKET' and s.in_out == 'INPUT']
_m[_gi[1]] = 0.5236  # Angle
ob_armature.location = (0.0, 0.0, 0.0)
ob_armature.show_in_front = True
ob_newspaper.location = (0.0, 0.0, 0.0)
ob_newspaper.rotation_euler = (-0.0, 1.571, 0.0)
ob_newspaper.scale = (0.09847, 0.09847, 0.3363)

# ---- collection membership
col_collection.objects.link(ob_empty)
col_collection.objects.link(ob_dog)
col_collection.objects.link(ob_armature)
col_collection.objects.link(ob_newspaper)

# ---- scene / render settings (as saved in the file)
scene.frame_start = 1; scene.frame_end = 16; scene.frame_set(1)
scene.render.engine = 'BLENDER_EEVEE_NEXT'
scene.cycles.sampling_pattern = 'TABULATED_SOBOL'
scene.cycles.use_light_tree = False
scene.view_settings.view_transform = 'Filmic'
bpy.context.view_layer.update()

# ---- added for rendering (the .blend has no active camera and no usable light): camera, sun
cam_auto = bpy.data.cameras.new('AutoCamera')
cam_auto.lens = 50.0
cam_auto.sensor_width = 36.0
cam_auto.clip_end = 1000.0
ob_auto_camera = bpy.data.objects.new('AutoCamera', cam_auto)
scene.collection.objects.link(ob_auto_camera)
ob_auto_camera.location = (5.49795, -5.49492, 5.94275)
ob_auto_camera.rotation_euler = (1.09748, -7.21219e-08, 0.694738)
scene.camera = ob_auto_camera
light_auto_sun = bpy.data.lights.new('AutoSun', 'SUN')
light_auto_sun.energy = 3.0
light_auto_sun.angle = 0.0523599
ob_auto_sun = bpy.data.objects.new('AutoSun', light_auto_sun)
scene.collection.objects.link(ob_auto_sun)
ob_auto_sun.rotation_euler = (0.872665, 0.174533, 0.523599)
bpy.context.view_layer.update()
